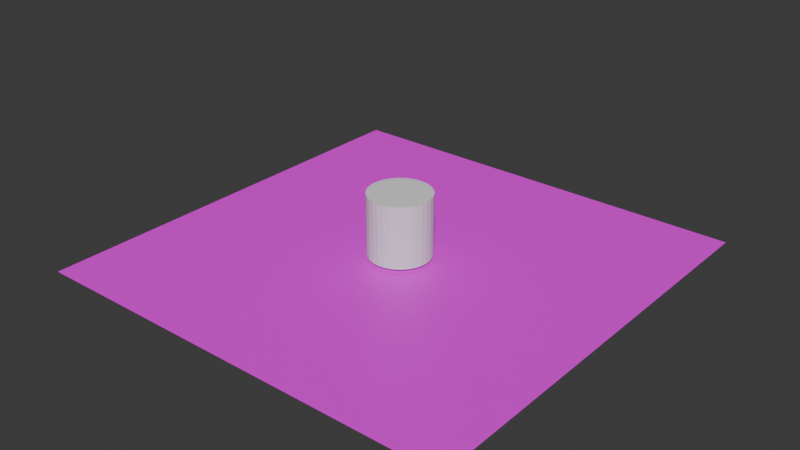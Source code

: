 # Source: test_world.blend  (saved by Blender 4.0.36; exported with 4.5.12 LTS)
import bpy
from mathutils import Matrix  # noqa: F401  (used for matrix-valued properties, if any)

bpy.ops.wm.read_factory_settings(use_empty=True)
scene = bpy.context.scene
scene.name = 'Scene'

# ---- collections
col_collection = bpy.data.collections.new('Collection'); scene.collection.children.link(col_collection)

# ---- images (referenced by path relative to the original .blend; pixels are not part of the script)
import os
ASSET_DIR = os.environ.get("B2B_ASSET_DIR", "")  # directory of the original .blend (textures are referenced by path, not embedded)
HERE = os.path.dirname(os.path.abspath(__file__))  # packed textures are extracted next to this script under _unpacked/

def load_image(name, relpath, width, height, colorspace="sRGB"):
    """Load a texture the original file referenced (path relative to the .blend, or extracted next to this script)."""
    p = next((c for c in (os.path.join(HERE, relpath), os.path.join(ASSET_DIR, relpath)) if relpath and os.path.exists(c)), "")
    if p:
        img = bpy.data.images.load(p, check_existing=True)
        img.name = name
    else:  # same state as the original file: an image datablock whose file is absent (Cycles renders it pink)
        img = bpy.data.images.new(name, width, height)
        img.source = "FILE"
        img.filepath = "//" + (relpath or name)
    img.colorspace_settings.name = colorspace
    return img
img_world_tga = load_image('world.tga', 'world.tga', 1024, 1024, 'sRGB')

# ---- materials (node trees are filled in below, after node groups)
mat_material_001 = bpy.data.materials.new('Material.001')
mat_material_001.use_transparent_shadow = False

# ---- material node trees
mat_material_001.use_nodes = True; mat_material_001.node_tree.nodes.clear()
_N = mat_material_001.node_tree.nodes; _L = mat_material_001.node_tree.links
n0 = _N.new('ShaderNodeBsdfPrincipled'); n0.name = 'Principled BSDF'; n0.location = (10, 300)
n0.inputs[3].default_value = 1.45
n1 = _N.new('ShaderNodeOutputMaterial'); n1.name = 'Material Output'; n1.location = (300, 300)
n2 = _N.new('ShaderNodeTexImage'); n2.name = 'Image Texture'; n2.location = (-280, 280)
n2.image = img_world_tga
_L.new(n0.outputs[0], n1.inputs[0])
_L.new(n2.outputs[0], n0.inputs[0])
n1.is_active_output = True

# ---- world
world_world = bpy.data.worlds.new('World'); scene.world = world_world
world_world.use_nodes = True; world_world.node_tree.nodes.clear()
_N = world_world.node_tree.nodes; _L = world_world.node_tree.links
n0 = _N.new('ShaderNodeOutputWorld'); n0.name = 'World Output'; n0.location = (300, 300)
n1 = _N.new('ShaderNodeBackground'); n1.name = 'Background'; n1.location = (10, 300)
n1.inputs[0].default_value = (0.05088, 0.05088, 0.05088, 1.0)
_L.new(n1.outputs[0], n0.inputs[0])
n0.is_active_output = True
world_world.color = (0.05088, 0.05088, 0.05088)
world_world.use_sun_shadow = False
world_world.sun_shadow_jitter_overblur = 0.0

# ---- meshes
me_plane = bpy.data.meshes.new('Plane')
me_plane.from_pydata([(-1.0, -1.0, 0.0), (1.0, -1.0, 0.0), (-1.0, 1.0, 0.0), (1.0, 1.0, 0.0)], [], [(0, 1, 3, 2)])
_uv = me_plane.uv_layers.new(name='UVMap')
_uv.uv.foreach_set('vector', [0.3457, 0.01262, 0.6556, 0.01262, 0.6556, 0.3225, 0.3457, 0.3225])
_ca = me_plane.color_attributes.new('Attribute', 'BYTE_COLOR', 'CORNER')
_ca.data.foreach_set('color', [1.0, 1.0, 1.0, 1.0, 1.0, 1.0, 1.0, 1.0, 1.0, 1.0, 1.0, 1.0, 1.0, 1.0, 1.0, 1.0])
me_plane.materials.append(mat_material_001)
me_plane.update()
me_cylinder = bpy.data.meshes.new('Cylinder')
me_cylinder.from_pydata([(0.0, 1.0, -1.0), (0.0, 1.0, 1.0), (0.1951, 0.9808, -1.0), (0.1951, 0.9808, 1.0), (0.3827, 0.9239, -1.0), (0.3827, 0.9239, 1.0), (0.5556, 0.8315, -1.0), (0.5556, 0.8315, 1.0), (0.7071, 0.7071, -1.0), (0.7071, 0.7071, 1.0), (0.8315, 0.5556, -1.0), (0.8315, 0.5556, 1.0), (0.9239, 0.3827, -1.0), (0.9239, 0.3827, 1.0), (0.9808, 0.1951, -1.0), (0.9808, 0.1951, 1.0), (1.0, 0.0, -1.0), (1.0, 0.0, 1.0), (0.9808, -0.1951, -1.0), (0.9808, -0.1951, 1.0), (0.9239, -0.3827, -1.0), (0.9239, -0.3827, 1.0), (0.8315, -0.5556, -1.0), (0.8315, -0.5556, 1.0), (0.7071, -0.7071, -1.0), (0.7071, -0.7071, 1.0), (0.5556, -0.8315, -1.0), (0.5556, -0.8315, 1.0), (0.3827, -0.9239, -1.0), (0.3827, -0.9239, 1.0), (0.1951, -0.9808, -1.0), (0.1951, -0.9808, 1.0), (0.0, -1.0, -1.0), (0.0, -1.0, 1.0), (-0.1951, -0.9808, -1.0), (-0.1951, -0.9808, 1.0), (-0.3827, -0.9239, -1.0), (-0.3827, -0.9239, 1.0), (-0.5556, -0.8315, -1.0), (-0.5556, -0.8315, 1.0), (-0.7071, -0.7071, -1.0), (-0.7071, -0.7071, 1.0), (-0.8315, -0.5556, -1.0), (-0.8315, -0.5556, 1.0), (-0.9239, -0.3827, -1.0), (-0.9239, -0.3827, 1.0), (-0.9808, -0.1951, -1.0), (-0.9808, -0.1951, 1.0), (-1.0, 0.0, -1.0), (-1.0, 0.0, 1.0), (-0.9808, 0.1951, -1.0), (-0.9808, 0.1951, 1.0), (-0.9239, 0.3827, -1.0), (-0.9239, 0.3827, 1.0), (-0.8315, 0.5556, -1.0), (-0.8315, 0.5556, 1.0), (-0.7071, 0.7071, -1.0), (-0.7071, 0.7071, 1.0), (-0.5556, 0.8315, -1.0), (-0.5556, 0.8315, 1.0), (-0.3827, 0.9239, -1.0), (-0.3827, 0.9239, 1.0), (-0.1951, 0.9808, -1.0), (-0.1951, 0.9808, 1.0)], [], [(0, 1, 3, 2), (2, 3, 5, 4), (4, 5, 7, 6), (6, 7, 9, 8), (8, 9, 11, 10), (10, 11, 13, 12), (12, 13, 15, 14), (14, 15, 17, 16), (16, 17, 19, 18), (18, 19, 21, 20), (20, 21, 23, 22), (22, 23, 25, 24), (24, 25, 27, 26), (26, 27, 29, 28), (28, 29, 31, 30), (30, 31, 33, 32), (32, 33, 35, 34), (34, 35, 37, 36), (36, 37, 39, 38), (38, 39, 41, 40), (40, 41, 43, 42), (42, 43, 45, 44), (44, 45, 47, 46), (46, 47, 49, 48), (48, 49, 51, 50), (50, 51, 53, 52), (52, 53, 55, 54), (54, 55, 57, 56), (56, 57, 59, 58), (58, 59, 61, 60), (3, 1, 63, 61, 59, 57, 55, 53, 51, 49, 47, 45, 43, 41, 39, 37, 35, 33, 31, 29, 27, 25, 23, 21, 19, 17, 15, 13, 11, 9, 7, 5), (60, 61, 63, 62), (62, 63, 1, 0), (0, 2, 4, 6, 8, 10, 12, 14, 16, 18, 20, 22, 24, 26, 28, 30, 32, 34, 36, 38, 40, 42, 44, 46, 48, 50, 52, 54, 56, 58, 60, 62)])
_uv = me_cylinder.uv_layers.new(name='UVMap')
_uv.uv.foreach_set('vector', [1.0, 0.5, 1.0, 1.0, 0.9688, 1.0, 0.9688, 0.5, 0.9688, 0.5, 0.9688, 1.0, 0.9375, 1.0, 0.9375, 0.5, 0.9375, 0.5, 0.9375, 1.0, 0.9062, 1.0, 0.9062, 0.5, 0.9062, 0.5, 0.9062, 1.0, 0.875, 1.0, 0.875, 0.5, 0.875, 0.5, 0.875, 1.0, 0.8438, 1.0, 0.8438, 0.5, 0.8438, 0.5, 0.8438, 1.0, 0.8125, 1.0, 0.8125, 0.5, 0.8125, 0.5, 0.8125, 1.0, 0.7812, 1.0, 0.7812, 0.5, 0.7812, 0.5, 0.7812, 1.0, 0.75, 1.0, 0.75, 0.5, 0.75, 0.5, 0.75, 1.0, 0.7188, 1.0, 0.7188, 0.5, 0.7188, 0.5, 0.7188, 1.0, 0.6875, 1.0, 0.6875, 0.5, 0.6875, 0.5, 0.6875, 1.0, 0.6562, 1.0, 0.6562, 0.5, 0.6562, 0.5, 0.6562, 1.0, 0.625, 1.0, 0.625, 0.5, 0.625, 0.5, 0.625, 1.0, 0.5938, 1.0, 0.5938, 0.5, 0.5938, 0.5, 0.5938, 1.0, 0.5625, 1.0, 0.5625, 0.5, 0.5625, 0.5, 0.5625, 1.0, 0.5312, 1.0, 0.5312, 0.5, 0.5312, 0.5, 0.5312, 1.0, 0.5, 1.0, 0.5, 0.5, 0.5, 0.5, 0.5, 1.0, 0.4688, 1.0, 0.4688, 0.5, 0.4688, 0.5, 0.4688, 1.0, 0.4375, 1.0, 0.4375, 0.5, 0.4375, 0.5, 0.4375, 1.0, 0.4062, 1.0, 0.4062, 0.5, 0.4062, 0.5, 0.4062, 1.0, 0.375, 1.0, 0.375, 0.5, 0.375, 0.5, 0.375, 1.0, 0.3438, 1.0, 0.3438, 0.5, 0.3438, 0.5, 0.3438, 1.0, 0.3125, 1.0, 0.3125, 0.5, 0.3125, 0.5, 0.3125, 1.0, 0.2812, 1.0, 0.2812, 0.5, 0.2812, 0.5, 0.2812, 1.0, 0.25, 1.0, 0.25, 0.5, 0.25, 0.5, 0.25, 1.0, 0.2188, 1.0, 0.2188, 0.5, 0.2188, 0.5, 0.2188, 1.0, 0.1875, 1.0, 0.1875, 0.5, 0.1875, 0.5, 0.1875, 1.0, 0.1562, 1.0, 0.1562, 0.5, 0.1562, 0.5, 0.1562, 1.0, 0.125, 1.0, 0.125, 0.5, 0.125, 0.5, 0.125, 1.0, 0.09375, 1.0, 0.09375, 0.5, 0.09375, 0.5, 0.09375, 1.0, 0.0625, 1.0, 0.0625, 0.5, 0.2968, 0.4854, 0.25, 0.49, 0.2032, 0.4854, 0.1582, 0.4717, 0.1167, 0.4496, 0.08029, 0.4197, 0.05045, 0.3833, 0.02827, 0.3418, 0.01461, 0.2968, 0.01, 0.25, 0.01461, 0.2032, 0.02827, 0.1582, 0.05045, 0.1167, 0.08029, 0.08029, 0.1167, 0.05045, 0.1582, 0.02827, 0.2032, 0.01461, 0.25, 0.01, 0.2968, 0.01461, 0.3418, 0.02827, 0.3833, 0.05045, 0.4197, 0.08029, 0.4496, 0.1167, 0.4717, 0.1582, 0.4854, 0.2032, 0.49, 0.25, 0.4854, 0.2968, 0.4717, 0.3418, 0.4496, 0.3833, 0.4197, 0.4197, 0.3833, 0.4496, 0.3418, 0.4717, 0.0625, 0.5, 0.0625, 1.0, 0.03125, 1.0, 0.03125, 0.5, 0.03125, 0.5, 0.03125, 1.0, 0.0, 1.0, 0.0, 0.5, 0.75, 0.49, 0.7968, 0.4854, 0.8418, 0.4717, 0.8833, 0.4496, 0.9197, 0.4197, 0.9496, 0.3833, 0.9717, 0.3418, 0.9854, 0.2968, 0.99, 0.25, 0.9854, 0.2032, 0.9717, 0.1582, 0.9496, 0.1167, 0.9197, 0.08029, 0.8833, 0.05045, 0.8418, 0.02827, 0.7968, 0.01461, 0.75, 0.01, 0.7032, 0.01461, 0.6582, 0.02827, 0.6167, 0.05045, 0.5803, 0.08029, 0.5504, 0.1167, 0.5283, 0.1582, 0.5146, 0.2032, 0.51, 0.25, 0.5146, 0.2968, 0.5283, 0.3418, 0.5504, 0.3833, 0.5803, 0.4197, 0.6167, 0.4496, 0.6582, 0.4717, 0.7032, 0.4854])
me_cylinder.update()

# ---- objects
ob_plane = bpy.data.objects.new('Plane', me_plane)
ob_cylinder = bpy.data.objects.new('Cylinder', me_cylinder)

# ---- transforms, parenting, visibility, modifiers, constraints
ob_plane.location = (0.0, 0.0, -46.83)
ob_plane.scale = (151.7, 151.7, 151.7)
ob_cylinder.location = (0.0, 0.0, -22.74)
ob_cylinder.scale = (21.52, 21.52, 21.52)

# ---- collection membership
col_collection.objects.link(ob_plane)
col_collection.objects.link(ob_cylinder)

# ---- scene / render settings (as saved in the file)
scene.frame_start = 1; scene.frame_end = 250; scene.frame_set(1)
scene.render.engine = 'BLENDER_EEVEE_NEXT'
scene.cycles.sampling_pattern = 'TABULATED_SOBOL'
bpy.context.view_layer.update()

# ---- added for rendering (the .blend has no active camera and no usable light): camera, sun
cam_auto = bpy.data.cameras.new('AutoCamera')
cam_auto.lens = 50.0
cam_auto.sensor_width = 36.0
cam_auto.clip_end = 7007.59
ob_auto_camera = bpy.data.objects.new('AutoCamera', cam_auto)
scene.collection.objects.link(ob_auto_camera)
ob_auto_camera.location = (399.294, -479.153, 295.41)
ob_auto_camera.rotation_euler = (1.09748, -7.21219e-08, 0.694738)
scene.camera = ob_auto_camera
light_auto_sun = bpy.data.lights.new('AutoSun', 'SUN')
light_auto_sun.energy = 3.0
light_auto_sun.angle = 0.0523599
ob_auto_sun = bpy.data.objects.new('AutoSun', light_auto_sun)
scene.collection.objects.link(ob_auto_sun)
ob_auto_sun.rotation_euler = (0.872665, 0.174533, 0.523599)
bpy.context.view_layer.update()
